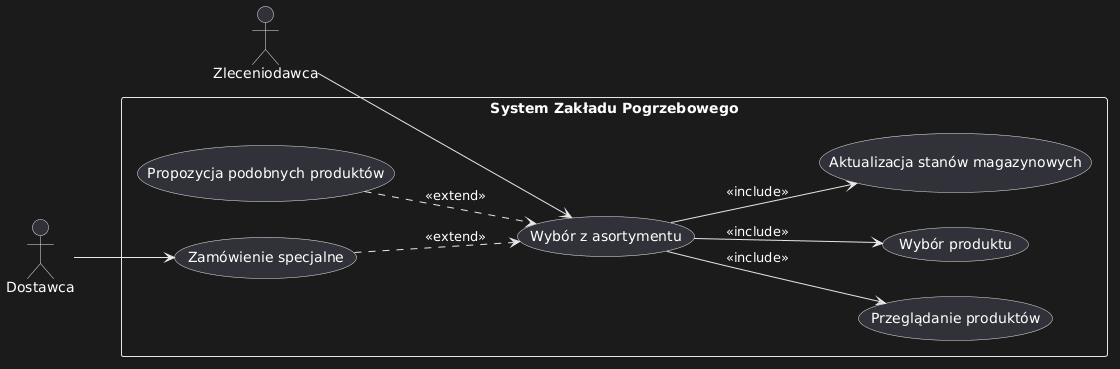

The diagram above was rendered by PlantUML. Its source (embedded in the PNG):
@startuml
left to right direction

actor "Zleceniodawca" as Z
actor "Dostawca" as D

rectangle "System Zakładu Pogrzebowego" {

    (Wybór z asortymentu)

    ' Relacje aktorów
    Z --> (Wybór z asortymentu)
    D --> (Zamówienie specjalne)

    ' INCLUDE - główny przepływ
    (Wybór z asortymentu) --> (Przeglądanie produktów) : <<include>>
    (Wybór z asortymentu) --> (Wybór produktu) : <<include>>
    (Wybór z asortymentu) --> (Aktualizacja stanów magazynowych) : <<include>>

    ' EXTEND - opcjonalne
    (Zamówienie specjalne) ..> (Wybór z asortymentu) : <<extend>>

    ' EXTEND - alternatywa
    (Propozycja podobnych produktów) ..> (Wybór z asortymentu) : <<extend>>

}
@enduml